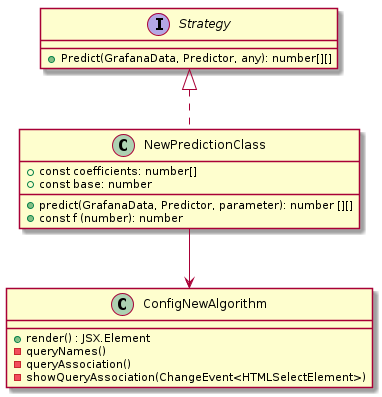

The diagram above was rendered by PlantUML. Its source (embedded in the PNG):
@startuml GrafanaClasses


interface Strategy{
  + Predict(GrafanaData, Predictor, any): number[][]
}




class NewPredictionClass implements Strategy{
  + const coefficients: number[]
  + const base: number
  + predict(GrafanaData, Predictor, parameter): number [][]
  + const f (number): number

}

class ConfigNewAlgorithm {
  + render() : JSX.Element
  - queryNames()
  - queryAssociation()
  - showQueryAssociation(ChangeEvent<HTMLSelectElement>)
}

NewPredictionClass-->ConfigNewAlgorithm

@enduml